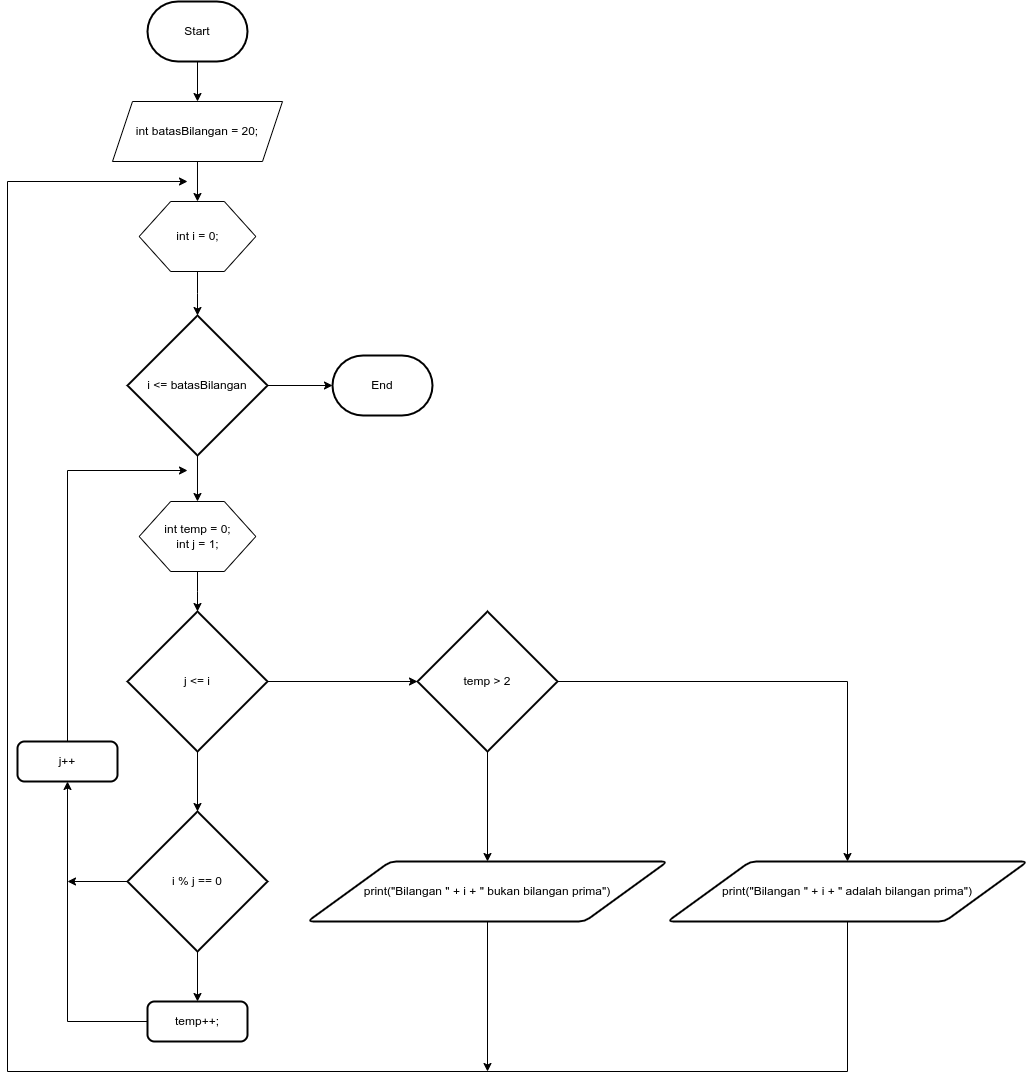

The diagram above was exported from draw.io. Its source (the exported page's mxGraphModel, read from the mxfile embedded in the PNG):
<mxGraphModel dx="1736" dy="986" grid="1" gridSize="10" guides="1" tooltips="1" connect="1" arrows="1" fold="1" page="1" pageScale="1" pageWidth="1169" pageHeight="827" math="0" shadow="0">
  <root>
    <mxCell id="0" />
    <mxCell id="1" parent="0" />
    <mxCell id="vepTNTDNkAcn9eDhHUiQ-8" style="edgeStyle=orthogonalEdgeStyle;rounded=0;orthogonalLoop=1;jettySize=auto;html=1;entryX=0.5;entryY=0;entryDx=0;entryDy=0;fontSize=12;" edge="1" parent="1" source="vepTNTDNkAcn9eDhHUiQ-1" target="vepTNTDNkAcn9eDhHUiQ-3">
      <mxGeometry relative="1" as="geometry" />
    </mxCell>
    <mxCell id="vepTNTDNkAcn9eDhHUiQ-1" value="Start" style="strokeWidth=2;html=1;shape=mxgraph.flowchart.terminator;whiteSpace=wrap;" vertex="1" parent="1">
      <mxGeometry x="400" y="30" width="100" height="60" as="geometry" />
    </mxCell>
    <mxCell id="vepTNTDNkAcn9eDhHUiQ-9" style="edgeStyle=orthogonalEdgeStyle;rounded=0;orthogonalLoop=1;jettySize=auto;html=1;entryX=0.5;entryY=0;entryDx=0;entryDy=0;fontSize=12;" edge="1" parent="1" source="vepTNTDNkAcn9eDhHUiQ-3" target="vepTNTDNkAcn9eDhHUiQ-5">
      <mxGeometry relative="1" as="geometry" />
    </mxCell>
    <mxCell id="vepTNTDNkAcn9eDhHUiQ-3" value="int batasBilangan = 20;" style="shape=parallelogram;perimeter=parallelogramPerimeter;whiteSpace=wrap;html=1;fixedSize=1;" vertex="1" parent="1">
      <mxGeometry x="365" y="130" width="170" height="60" as="geometry" />
    </mxCell>
    <mxCell id="vepTNTDNkAcn9eDhHUiQ-11" style="edgeStyle=orthogonalEdgeStyle;rounded=0;orthogonalLoop=1;jettySize=auto;html=1;fontSize=12;" edge="1" parent="1" source="vepTNTDNkAcn9eDhHUiQ-5" target="vepTNTDNkAcn9eDhHUiQ-10">
      <mxGeometry relative="1" as="geometry" />
    </mxCell>
    <mxCell id="vepTNTDNkAcn9eDhHUiQ-5" value="" style="verticalLabelPosition=bottom;verticalAlign=top;html=1;shape=hexagon;perimeter=hexagonPerimeter2;arcSize=6;size=0.27;" vertex="1" parent="1">
      <mxGeometry x="391.66" y="230" width="116.67" height="70" as="geometry" />
    </mxCell>
    <mxCell id="vepTNTDNkAcn9eDhHUiQ-7" value="&lt;font style=&quot;font-size: 12px;&quot;&gt;int i = 0;&lt;/font&gt;" style="text;html=1;align=center;verticalAlign=middle;resizable=0;points=[];autosize=1;strokeColor=none;fillColor=none;" vertex="1" parent="1">
      <mxGeometry x="415" y="250" width="70" height="30" as="geometry" />
    </mxCell>
    <mxCell id="vepTNTDNkAcn9eDhHUiQ-13" style="edgeStyle=orthogonalEdgeStyle;rounded=0;orthogonalLoop=1;jettySize=auto;html=1;entryX=0.5;entryY=0;entryDx=0;entryDy=0;fontSize=12;" edge="1" parent="1" source="vepTNTDNkAcn9eDhHUiQ-10" target="vepTNTDNkAcn9eDhHUiQ-12">
      <mxGeometry relative="1" as="geometry" />
    </mxCell>
    <mxCell id="vepTNTDNkAcn9eDhHUiQ-46" style="edgeStyle=orthogonalEdgeStyle;rounded=0;orthogonalLoop=1;jettySize=auto;html=1;entryX=0;entryY=0.5;entryDx=0;entryDy=0;entryPerimeter=0;fontSize=12;" edge="1" parent="1" source="vepTNTDNkAcn9eDhHUiQ-10" target="vepTNTDNkAcn9eDhHUiQ-45">
      <mxGeometry relative="1" as="geometry" />
    </mxCell>
    <mxCell id="vepTNTDNkAcn9eDhHUiQ-10" value="i &amp;lt;= batasBilangan" style="strokeWidth=2;html=1;shape=mxgraph.flowchart.decision;whiteSpace=wrap;fontSize=12;" vertex="1" parent="1">
      <mxGeometry x="380" y="344" width="140" height="140" as="geometry" />
    </mxCell>
    <mxCell id="vepTNTDNkAcn9eDhHUiQ-17" style="edgeStyle=orthogonalEdgeStyle;rounded=0;orthogonalLoop=1;jettySize=auto;html=1;entryX=0.5;entryY=0;entryDx=0;entryDy=0;entryPerimeter=0;fontSize=12;" edge="1" parent="1" source="vepTNTDNkAcn9eDhHUiQ-12" target="vepTNTDNkAcn9eDhHUiQ-15">
      <mxGeometry relative="1" as="geometry" />
    </mxCell>
    <mxCell id="vepTNTDNkAcn9eDhHUiQ-12" value="" style="verticalLabelPosition=bottom;verticalAlign=top;html=1;shape=hexagon;perimeter=hexagonPerimeter2;arcSize=6;size=0.27;" vertex="1" parent="1">
      <mxGeometry x="391.66" y="530" width="116.67" height="70" as="geometry" />
    </mxCell>
    <mxCell id="vepTNTDNkAcn9eDhHUiQ-14" value="&lt;font style=&quot;font-size: 12px;&quot;&gt;int temp = 0;&lt;br&gt;int j = 1;&lt;br&gt;&lt;/font&gt;" style="text;html=1;align=center;verticalAlign=middle;resizable=0;points=[];autosize=1;strokeColor=none;fillColor=none;" vertex="1" parent="1">
      <mxGeometry x="405" y="545" width="90" height="40" as="geometry" />
    </mxCell>
    <mxCell id="vepTNTDNkAcn9eDhHUiQ-21" style="edgeStyle=orthogonalEdgeStyle;rounded=0;orthogonalLoop=1;jettySize=auto;html=1;entryX=0.5;entryY=0;entryDx=0;entryDy=0;entryPerimeter=0;fontSize=12;" edge="1" parent="1" source="vepTNTDNkAcn9eDhHUiQ-15" target="vepTNTDNkAcn9eDhHUiQ-19">
      <mxGeometry relative="1" as="geometry" />
    </mxCell>
    <mxCell id="vepTNTDNkAcn9eDhHUiQ-29" style="edgeStyle=orthogonalEdgeStyle;rounded=0;orthogonalLoop=1;jettySize=auto;html=1;entryX=0;entryY=0.5;entryDx=0;entryDy=0;entryPerimeter=0;fontSize=12;" edge="1" parent="1" source="vepTNTDNkAcn9eDhHUiQ-15" target="vepTNTDNkAcn9eDhHUiQ-28">
      <mxGeometry relative="1" as="geometry" />
    </mxCell>
    <mxCell id="vepTNTDNkAcn9eDhHUiQ-15" value="j &amp;lt;= i" style="strokeWidth=2;html=1;shape=mxgraph.flowchart.decision;whiteSpace=wrap;fontSize=12;" vertex="1" parent="1">
      <mxGeometry x="380" y="640" width="140" height="140" as="geometry" />
    </mxCell>
    <mxCell id="vepTNTDNkAcn9eDhHUiQ-22" style="edgeStyle=orthogonalEdgeStyle;rounded=0;orthogonalLoop=1;jettySize=auto;html=1;entryX=0.5;entryY=0;entryDx=0;entryDy=0;fontSize=12;" edge="1" parent="1" source="vepTNTDNkAcn9eDhHUiQ-19" target="vepTNTDNkAcn9eDhHUiQ-20">
      <mxGeometry relative="1" as="geometry" />
    </mxCell>
    <mxCell id="vepTNTDNkAcn9eDhHUiQ-24" style="edgeStyle=orthogonalEdgeStyle;rounded=0;orthogonalLoop=1;jettySize=auto;html=1;fontSize=12;" edge="1" parent="1" source="vepTNTDNkAcn9eDhHUiQ-19">
      <mxGeometry relative="1" as="geometry">
        <mxPoint x="320" y="910" as="targetPoint" />
      </mxGeometry>
    </mxCell>
    <mxCell id="vepTNTDNkAcn9eDhHUiQ-19" value="i % j == 0" style="strokeWidth=2;html=1;shape=mxgraph.flowchart.decision;whiteSpace=wrap;fontSize=12;" vertex="1" parent="1">
      <mxGeometry x="380" y="840" width="140" height="140" as="geometry" />
    </mxCell>
    <mxCell id="vepTNTDNkAcn9eDhHUiQ-27" style="edgeStyle=orthogonalEdgeStyle;rounded=0;orthogonalLoop=1;jettySize=auto;html=1;entryX=0.5;entryY=1;entryDx=0;entryDy=0;fontSize=12;" edge="1" parent="1" source="vepTNTDNkAcn9eDhHUiQ-20" target="vepTNTDNkAcn9eDhHUiQ-25">
      <mxGeometry relative="1" as="geometry" />
    </mxCell>
    <mxCell id="vepTNTDNkAcn9eDhHUiQ-20" value="temp++;" style="rounded=1;whiteSpace=wrap;html=1;absoluteArcSize=1;arcSize=14;strokeWidth=2;fontSize=12;" vertex="1" parent="1">
      <mxGeometry x="400" y="1030" width="100" height="40" as="geometry" />
    </mxCell>
    <mxCell id="vepTNTDNkAcn9eDhHUiQ-26" style="edgeStyle=orthogonalEdgeStyle;rounded=0;orthogonalLoop=1;jettySize=auto;html=1;fontSize=12;" edge="1" parent="1" source="vepTNTDNkAcn9eDhHUiQ-25">
      <mxGeometry relative="1" as="geometry">
        <mxPoint x="440" y="500" as="targetPoint" />
        <Array as="points">
          <mxPoint x="320" y="499" />
        </Array>
      </mxGeometry>
    </mxCell>
    <mxCell id="vepTNTDNkAcn9eDhHUiQ-25" value="j++" style="rounded=1;whiteSpace=wrap;html=1;absoluteArcSize=1;arcSize=14;strokeWidth=2;fontSize=12;" vertex="1" parent="1">
      <mxGeometry x="270" y="770" width="100" height="40" as="geometry" />
    </mxCell>
    <mxCell id="vepTNTDNkAcn9eDhHUiQ-32" style="edgeStyle=orthogonalEdgeStyle;rounded=0;orthogonalLoop=1;jettySize=auto;html=1;entryX=0.5;entryY=0;entryDx=0;entryDy=0;fontSize=12;" edge="1" parent="1" source="vepTNTDNkAcn9eDhHUiQ-28" target="vepTNTDNkAcn9eDhHUiQ-30">
      <mxGeometry relative="1" as="geometry" />
    </mxCell>
    <mxCell id="vepTNTDNkAcn9eDhHUiQ-35" style="edgeStyle=orthogonalEdgeStyle;rounded=0;orthogonalLoop=1;jettySize=auto;html=1;fontSize=12;" edge="1" parent="1" source="vepTNTDNkAcn9eDhHUiQ-28" target="vepTNTDNkAcn9eDhHUiQ-33">
      <mxGeometry relative="1" as="geometry" />
    </mxCell>
    <mxCell id="vepTNTDNkAcn9eDhHUiQ-28" value="temp &amp;gt; 2" style="strokeWidth=2;html=1;shape=mxgraph.flowchart.decision;whiteSpace=wrap;fontSize=12;" vertex="1" parent="1">
      <mxGeometry x="670" y="640" width="140" height="140" as="geometry" />
    </mxCell>
    <mxCell id="vepTNTDNkAcn9eDhHUiQ-44" style="edgeStyle=orthogonalEdgeStyle;rounded=0;orthogonalLoop=1;jettySize=auto;html=1;fontSize=12;" edge="1" parent="1" source="vepTNTDNkAcn9eDhHUiQ-30">
      <mxGeometry relative="1" as="geometry">
        <mxPoint x="740" y="1100" as="targetPoint" />
      </mxGeometry>
    </mxCell>
    <mxCell id="vepTNTDNkAcn9eDhHUiQ-30" value="print(&quot;Bilangan &quot; + i + &quot; bukan bilangan prima&quot;)" style="shape=parallelogram;html=1;strokeWidth=2;perimeter=parallelogramPerimeter;whiteSpace=wrap;rounded=1;arcSize=12;size=0.23;fontSize=12;" vertex="1" parent="1">
      <mxGeometry x="560" y="890" width="360" height="60" as="geometry" />
    </mxCell>
    <mxCell id="vepTNTDNkAcn9eDhHUiQ-42" style="edgeStyle=orthogonalEdgeStyle;rounded=0;orthogonalLoop=1;jettySize=auto;html=1;fontSize=12;" edge="1" parent="1" source="vepTNTDNkAcn9eDhHUiQ-33">
      <mxGeometry relative="1" as="geometry">
        <mxPoint x="440" y="210" as="targetPoint" />
        <Array as="points">
          <mxPoint x="1100" y="1100" />
          <mxPoint x="260" y="1100" />
        </Array>
      </mxGeometry>
    </mxCell>
    <mxCell id="vepTNTDNkAcn9eDhHUiQ-33" value="print(&quot;Bilangan &quot; + i + &quot; adalah bilangan prima&quot;)" style="shape=parallelogram;html=1;strokeWidth=2;perimeter=parallelogramPerimeter;whiteSpace=wrap;rounded=1;arcSize=12;size=0.23;fontSize=12;" vertex="1" parent="1">
      <mxGeometry x="920" y="890" width="360" height="60" as="geometry" />
    </mxCell>
    <mxCell id="vepTNTDNkAcn9eDhHUiQ-45" value="End" style="strokeWidth=2;html=1;shape=mxgraph.flowchart.terminator;whiteSpace=wrap;fontSize=12;" vertex="1" parent="1">
      <mxGeometry x="585" y="384" width="100" height="60" as="geometry" />
    </mxCell>
  </root>
</mxGraphModel>